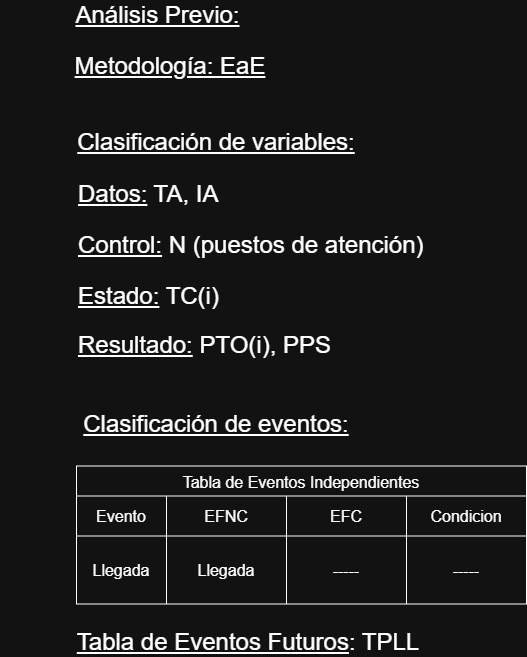

The diagram above was exported from draw.io. Its source (the exported page's mxGraphModel, read from the mxfile embedded in the PNG):
<mxGraphModel dx="548667" dy="312064" grid="1" gridSize="10" guides="1" tooltips="1" connect="1" arrows="1" fold="1" page="1" pageScale="1" pageWidth="827" pageHeight="1169" math="0" shadow="0">
  <root>
    <mxCell id="0" />
    <mxCell id="1" parent="0" />
    <mxCell id="2" parent="1" style="shape=table;startSize=30;container=1;collapsible=0;childLayout=tableLayout;strokeColor=default;fontSize=16;movable=1;resizable=1;rotatable=1;deletable=1;editable=1;locked=0;connectable=1;" value="Tabla de Eventos Independientes" vertex="1">
      <mxGeometry height="138" width="450" x="-93524" y="-48814.5" as="geometry" />
    </mxCell>
    <mxCell id="3" parent="2" style="shape=tableRow;horizontal=0;startSize=0;swimlaneHead=0;swimlaneBody=0;strokeColor=inherit;top=0;left=0;bottom=0;right=0;collapsible=0;dropTarget=0;fillColor=none;points=[[0,0.5],[1,0.5]];portConstraint=eastwest;fontSize=16;movable=1;resizable=1;rotatable=1;deletable=1;editable=1;locked=0;connectable=1;" value="" vertex="1">
      <mxGeometry height="40" width="450" y="30" as="geometry" />
    </mxCell>
    <mxCell id="4" parent="3" style="shape=partialRectangle;html=1;whiteSpace=wrap;connectable=1;strokeColor=inherit;overflow=hidden;fillColor=none;top=0;left=0;bottom=0;right=0;pointerEvents=1;fontSize=16;movable=1;resizable=1;rotatable=1;deletable=1;editable=1;locked=0;" value="Evento" vertex="1">
      <mxGeometry height="40" width="90" as="geometry">
        <mxRectangle height="40" width="90" as="alternateBounds" />
      </mxGeometry>
    </mxCell>
    <mxCell id="5" parent="3" style="shape=partialRectangle;html=1;whiteSpace=wrap;connectable=1;strokeColor=inherit;overflow=hidden;fillColor=none;top=0;left=0;bottom=0;right=0;pointerEvents=1;fontSize=16;movable=1;resizable=1;rotatable=1;deletable=1;editable=1;locked=0;" value="EFNC" vertex="1">
      <mxGeometry height="40" width="120" x="90" as="geometry">
        <mxRectangle height="40" width="120" as="alternateBounds" />
      </mxGeometry>
    </mxCell>
    <mxCell id="6" parent="3" style="shape=partialRectangle;html=1;whiteSpace=wrap;connectable=1;strokeColor=inherit;overflow=hidden;fillColor=none;top=0;left=0;bottom=0;right=0;pointerEvents=1;fontSize=16;movable=1;resizable=1;rotatable=1;deletable=1;editable=1;locked=0;" value="EFC" vertex="1">
      <mxGeometry height="40" width="120" x="210" as="geometry">
        <mxRectangle height="40" width="120" as="alternateBounds" />
      </mxGeometry>
    </mxCell>
    <mxCell id="7" parent="3" style="shape=partialRectangle;html=1;whiteSpace=wrap;connectable=1;strokeColor=inherit;overflow=hidden;fillColor=none;top=0;left=0;bottom=0;right=0;pointerEvents=1;fontSize=16;movable=1;resizable=1;rotatable=1;deletable=1;editable=1;locked=0;" value="Condicion" vertex="1">
      <mxGeometry height="40" width="120" x="330" as="geometry">
        <mxRectangle height="40" width="120" as="alternateBounds" />
      </mxGeometry>
    </mxCell>
    <mxCell id="8" parent="2" style="shape=tableRow;horizontal=0;startSize=0;swimlaneHead=0;swimlaneBody=0;strokeColor=inherit;top=0;left=0;bottom=0;right=0;collapsible=0;dropTarget=0;fillColor=none;points=[[0,0.5],[1,0.5]];portConstraint=eastwest;fontSize=16;movable=1;resizable=1;rotatable=1;deletable=1;editable=1;locked=0;connectable=1;" value="" vertex="1">
      <mxGeometry height="68" width="450" y="70" as="geometry" />
    </mxCell>
    <mxCell id="9" parent="8" style="shape=partialRectangle;html=1;whiteSpace=wrap;connectable=1;strokeColor=inherit;overflow=hidden;fillColor=none;top=0;left=0;bottom=0;right=0;pointerEvents=1;fontSize=16;movable=1;resizable=1;rotatable=1;deletable=1;editable=1;locked=0;" value="Llegada" vertex="1">
      <mxGeometry height="68" width="90" as="geometry">
        <mxRectangle height="68" width="90" as="alternateBounds" />
      </mxGeometry>
    </mxCell>
    <mxCell id="10" parent="8" style="shape=partialRectangle;html=1;whiteSpace=wrap;connectable=1;strokeColor=inherit;overflow=hidden;fillColor=none;top=0;left=0;bottom=0;right=0;pointerEvents=1;fontSize=16;movable=1;resizable=1;rotatable=1;deletable=1;editable=1;locked=0;" value="Llegada" vertex="1">
      <mxGeometry height="68" width="120" x="90" as="geometry">
        <mxRectangle height="68" width="120" as="alternateBounds" />
      </mxGeometry>
    </mxCell>
    <mxCell id="11" parent="8" style="shape=partialRectangle;html=1;whiteSpace=wrap;connectable=1;strokeColor=inherit;overflow=hidden;fillColor=none;top=0;left=0;bottom=0;right=0;pointerEvents=1;fontSize=16;movable=1;resizable=1;rotatable=1;deletable=1;editable=1;locked=0;" value="-----" vertex="1">
      <mxGeometry height="68" width="120" x="210" as="geometry">
        <mxRectangle height="68" width="120" as="alternateBounds" />
      </mxGeometry>
    </mxCell>
    <mxCell id="12" parent="8" style="shape=partialRectangle;html=1;whiteSpace=wrap;connectable=1;strokeColor=inherit;overflow=hidden;fillColor=none;top=0;left=0;bottom=0;right=0;pointerEvents=1;fontSize=16;movable=1;resizable=1;rotatable=1;deletable=1;editable=1;locked=0;" value="-----" vertex="1">
      <mxGeometry height="68" width="120" x="330" as="geometry">
        <mxRectangle height="68" width="120" as="alternateBounds" />
      </mxGeometry>
    </mxCell>
    <mxCell id="13" parent="1" style="text;html=1;whiteSpace=wrap;strokeColor=none;fillColor=none;align=center;verticalAlign=middle;rounded=0;movable=1;resizable=1;rotatable=1;deletable=1;editable=1;locked=0;connectable=1;" value="&lt;font style=&quot;font-size: 24px;&quot;&gt;&lt;u&gt;Tabla de Eventos Futuros&lt;/u&gt;: TPLL&lt;/font&gt;" vertex="1">
      <mxGeometry height="30" width="450" x="-93577" y="-48653.5" as="geometry" />
    </mxCell>
    <mxCell id="14" parent="1" style="text;html=1;whiteSpace=wrap;strokeColor=none;fillColor=none;align=left;verticalAlign=middle;rounded=0;movable=1;resizable=1;rotatable=1;deletable=1;editable=1;locked=0;connectable=1;" value="&lt;span style=&quot;font-size: 24px;&quot;&gt;&lt;u&gt;Datos:&lt;/u&gt;&amp;nbsp;TA, IA&lt;/span&gt;" vertex="1">
      <mxGeometry height="30" width="450" x="-93524" y="-49101" as="geometry" />
    </mxCell>
    <mxCell id="15" parent="1" style="text;html=1;whiteSpace=wrap;strokeColor=none;fillColor=none;align=left;verticalAlign=middle;rounded=0;movable=1;resizable=1;rotatable=1;deletable=1;editable=1;locked=0;connectable=1;" value="&lt;span style=&quot;font-size: 24px;&quot;&gt;&lt;u&gt;Control:&lt;/u&gt;&amp;nbsp;N (puestos de atención)&lt;/span&gt;" vertex="1">
      <mxGeometry height="30" width="450" x="-93524" y="-49050" as="geometry" />
    </mxCell>
    <mxCell id="16" parent="1" style="text;html=1;whiteSpace=wrap;strokeColor=none;fillColor=none;align=left;verticalAlign=middle;rounded=0;movable=1;resizable=1;rotatable=1;deletable=1;editable=1;locked=0;connectable=1;" value="&lt;span style=&quot;font-size: 24px;&quot;&gt;&lt;u&gt;Estado:&lt;/u&gt;&amp;nbsp;TC(i)&lt;/span&gt;" vertex="1">
      <mxGeometry height="30" width="450" x="-93524" y="-48999" as="geometry" />
    </mxCell>
    <mxCell id="17" parent="1" style="text;html=1;whiteSpace=wrap;strokeColor=none;fillColor=none;align=center;verticalAlign=middle;rounded=0;movable=1;resizable=1;rotatable=1;deletable=1;editable=1;locked=0;connectable=1;" value="&lt;span style=&quot;font-size: 24px;&quot;&gt;&lt;u&gt;Análisis Previo:&lt;/u&gt;&lt;/span&gt;" vertex="1">
      <mxGeometry height="30" width="223" x="-93554" y="-49280" as="geometry" />
    </mxCell>
    <mxCell id="18" parent="1" style="text;html=1;whiteSpace=wrap;strokeColor=none;fillColor=none;align=left;verticalAlign=middle;rounded=0;movable=1;resizable=1;rotatable=1;deletable=1;editable=1;locked=0;connectable=1;" value="&lt;span style=&quot;font-size: 24px;&quot;&gt;&lt;u&gt;Resultado:&lt;/u&gt;&amp;nbsp;PTO(i), PPS&lt;/span&gt;" vertex="1">
      <mxGeometry height="30" width="450" x="-93524" y="-48950" as="geometry" />
    </mxCell>
    <mxCell id="19" parent="1" style="text;html=1;whiteSpace=wrap;strokeColor=none;fillColor=none;align=center;verticalAlign=middle;rounded=0;movable=1;resizable=1;rotatable=1;deletable=1;editable=1;locked=0;connectable=1;" value="&lt;span style=&quot;font-size: 24px;&quot;&gt;&lt;u&gt;Clasificación de variables:&lt;/u&gt;&lt;/span&gt;" vertex="1">
      <mxGeometry height="30" width="340" x="-93554" y="-49153" as="geometry" />
    </mxCell>
    <mxCell id="20" parent="1" style="text;html=1;whiteSpace=wrap;strokeColor=none;fillColor=none;align=center;verticalAlign=middle;rounded=0;movable=1;resizable=1;rotatable=1;deletable=1;editable=1;locked=0;connectable=1;" value="&lt;span style=&quot;font-size: 24px;&quot;&gt;&lt;u&gt;Clasificación de eventos:&lt;/u&gt;&lt;/span&gt;" vertex="1">
      <mxGeometry height="30" width="340" x="-93554" y="-48871" as="geometry" />
    </mxCell>
    <mxCell id="21" parent="1" style="text;html=1;whiteSpace=wrap;strokeColor=none;fillColor=none;align=center;verticalAlign=middle;rounded=0;movable=1;resizable=1;rotatable=1;deletable=1;editable=1;locked=0;connectable=1;" value="&lt;span style=&quot;font-size: 24px;&quot;&gt;&lt;u&gt;Metodología: EaE&lt;/u&gt;&lt;/span&gt;" vertex="1">
      <mxGeometry height="30" width="340" x="-93600" y="-49229" as="geometry" />
    </mxCell>
  </root>
</mxGraphModel>